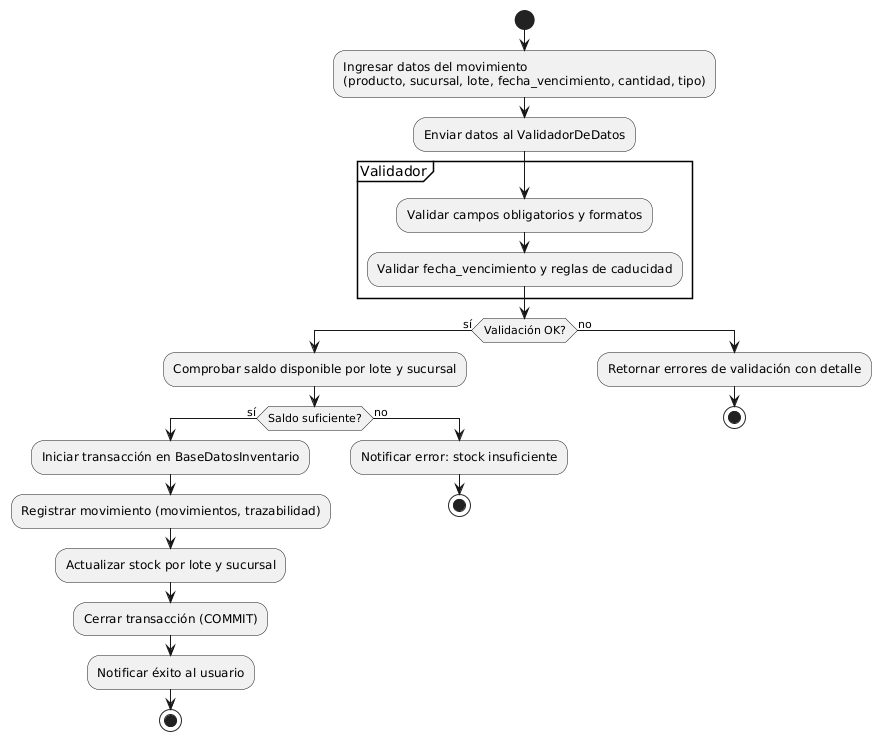

The diagram above was rendered by PlantUML. Its source (embedded in the PNG):
@startuml
start
:Ingresar datos del movimiento\n(producto, sucursal, lote, fecha_vencimiento, cantidad, tipo);
:Enviar datos al ValidadorDeDatos;
partition Validador {
  :Validar campos obligatorios y formatos;
  :Validar fecha_vencimiento y reglas de caducidad;
}
if (Validación OK?) then (sí)
  :Comprobar saldo disponible por lote y sucursal;
  if (Saldo suficiente?) then (sí)
    :Iniciar transacción en BaseDatosInventario;
    :Registrar movimiento (movimientos, trazabilidad);
    :Actualizar stock por lote y sucursal;
    :Cerrar transacción (COMMIT);
    :Notificar éxito al usuario;
    stop
  else (no)
    :Notificar error: stock insuficiente;
    stop
  endif
else (no)
  :Retornar errores de validación con detalle;
  stop
endif
@enduml